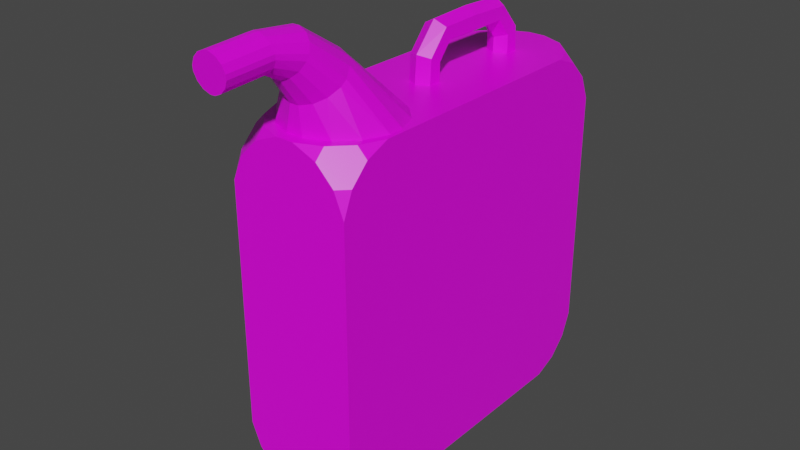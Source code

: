 # Source: gas.blend  (saved by Blender 2.80.75; exported with 4.5.12 LTS)
import bpy
from mathutils import Matrix  # noqa: F401  (used for matrix-valued properties, if any)

bpy.ops.wm.read_factory_settings(use_empty=True)
scene = bpy.context.scene
scene.name = 'Scene'

# ---- collections
col_collection = bpy.data.collections.new('Collection'); scene.collection.children.link(col_collection)

# ---- images (referenced by path relative to the original .blend; pixels are not part of the script)
import os
ASSET_DIR = os.environ.get("B2B_ASSET_DIR", "")  # directory of the original .blend (textures are referenced by path, not embedded)
HERE = os.path.dirname(os.path.abspath(__file__))  # packed textures are extracted next to this script under _unpacked/

def load_image(name, relpath, width, height, colorspace="sRGB"):
    """Load a texture the original file referenced (path relative to the .blend, or extracted next to this script)."""
    p = next((c for c in (os.path.join(HERE, relpath), os.path.join(ASSET_DIR, relpath)) if relpath and os.path.exists(c)), "")
    if p:
        img = bpy.data.images.load(p, check_existing=True)
        img.name = name
    else:  # same state as the original file: an image datablock whose file is absent (Cycles renders it pink)
        img = bpy.data.images.new(name, width, height)
        img.source = "FILE"
        img.filepath = "//" + (relpath or name)
    img.colorspace_settings.name = colorspace
    return img
img_pico8 = load_image('pico8', 'pico8.png', 1024, 1024, 'sRGB')

# ---- materials (node trees are filled in below, after node groups)
mat_material = bpy.data.materials.new('Material')
mat_material.alpha_threshold = 0.0
mat_material.use_transparent_shadow = False
mat_material.line_color = (0.0, 0.0, 0.0, 1.0)

# ---- material node trees
mat_material.use_nodes = True; mat_material.node_tree.nodes.clear()
_N = mat_material.node_tree.nodes; _L = mat_material.node_tree.links
n0 = _N.new('ShaderNodeOutputMaterial'); n0.name = 'Material Output'; n0.location = (300, 300)
n1 = _N.new('ShaderNodeBsdfPrincipled'); n1.name = 'Principled BSDF'; n1.location = (10, 300)
n1.distribution = 'GGX'
n1.subsurface_method = 'BURLEY'
n1.inputs[2].default_value = 0.4
n1.inputs[3].default_value = 1.45
n1.inputs[27].default_value = (0.0, 0.0, 0.0, 1.0)
n1.inputs[28].default_value = 1.0
n2 = _N.new('ShaderNodeTexImage'); n2.name = 'Image Texture'; n2.location = (-280, 280)
n2.image = img_pico8
n2.interpolation = 'Closest'
_L.new(n1.outputs[0], n0.inputs[0])
_L.new(n2.outputs[0], n1.inputs[0])
n0.is_active_output = True

# ---- world
world_world = bpy.data.worlds.new('World'); scene.world = world_world
world_world.use_nodes = True; world_world.node_tree.nodes.clear()
_N = world_world.node_tree.nodes; _L = world_world.node_tree.links
n0 = _N.new('ShaderNodeOutputWorld'); n0.name = 'World Output'; n0.location = (300, 300)
n1 = _N.new('ShaderNodeBackground'); n1.name = 'Background'; n1.location = (10, 300)
n1.inputs[0].default_value = (0.05088, 0.05088, 0.05088, 1.0)
_L.new(n1.outputs[0], n0.inputs[0])
n0.is_active_output = True
world_world.color = (0.05088, 0.05088, 0.05088)
world_world.use_sun_shadow = False
world_world.sun_shadow_jitter_overblur = 0.0

# ---- meshes
me_cube_002 = bpy.data.meshes.new('Cube.002')
me_cube_002.from_pydata([(-0.01487, -0.2845, -0.2961), (-0.05477, -0.2845, -0.2795), (-0.05477, -0.268, -0.2961), (-0.1013, -0.2845, -0.2097), (-0.1013, -0.268, -0.2496), (-0.08473, -0.2845, -0.2496), (-0.08473, -0.238, -0.2961), (-0.1013, -0.238, -0.2795), (-0.1013, -0.1981, -0.2961), (-0.01487, -0.2845, 0.2855), (-0.05477, -0.268, 0.2855), (-0.05477, -0.2845, 0.269), (-0.1013, -0.1981, 0.2855), (-0.1013, -0.238, 0.269), (-0.08473, -0.238, 0.2855), (-0.08473, -0.2845, 0.239), (-0.1013, -0.268, 0.239), (-0.1013, -0.2845, 0.1991), (-0.1013, 0.2107, -0.2961), (-0.1013, 0.2506, -0.2795), (-0.08473, 0.2506, -0.2961), (-0.1013, 0.2971, -0.2097), (-0.08473, 0.2971, -0.2496), (-0.1013, 0.2806, -0.2496), (-0.05477, 0.2806, -0.2961), (-0.05477, 0.2971, -0.2795), (-0.01487, 0.2971, -0.2961), (-0.01487, 0.2971, 0.2855), (-0.05477, 0.2971, 0.269), (-0.05477, 0.2806, 0.2855), (-0.1013, 0.2971, 0.1991), (-0.1013, 0.2806, 0.239), (-0.08473, 0.2971, 0.239), (-0.08473, 0.2506, 0.2855), (-0.1013, 0.2506, 0.269), (-0.1013, 0.2107, 0.2855), (0.1012, -0.1981, -0.2961), (0.1012, -0.238, -0.2795), (0.08469, -0.238, -0.2961), (0.1012, -0.2845, -0.2097), (0.08469, -0.2845, -0.2496), (0.1012, -0.268, -0.2496), (0.05473, -0.268, -0.2961), (0.05473, -0.2845, -0.2795), (0.01484, -0.2845, -0.2961), (0.01484, -0.2845, 0.2855), (0.05473, -0.2845, 0.269), (0.05473, -0.268, 0.2855), (0.1012, -0.2845, 0.1991), (0.1012, -0.268, 0.239), (0.08469, -0.2845, 0.239), (0.08469, -0.238, 0.2855), (0.1012, -0.238, 0.269), (0.1012, -0.1981, 0.2855), (0.01484, 0.2971, -0.2961), (0.05473, 0.2971, -0.2795), (0.05473, 0.2806, -0.2961), (0.1012, 0.2971, -0.2097), (0.1012, 0.2806, -0.2496), (0.08469, 0.2971, -0.2496), (0.08469, 0.2506, -0.2961), (0.1012, 0.2506, -0.2795), (0.1012, 0.2107, -0.2961), (0.1012, 0.2107, 0.2855), (0.1012, 0.2506, 0.269), (0.08469, 0.2506, 0.2855), (0.1012, 0.2971, 0.1991), (0.08469, 0.2971, 0.239), (0.1012, 0.2806, 0.239), (0.05473, 0.2806, 0.2855), (0.05473, 0.2971, 0.269), (0.01484, 0.2971, 0.2855), (-0.01391, -0.2656, 0.2855), (-0.05122, -0.2502, 0.2855), (-0.07924, -0.2222, 0.2855), (-0.09469, -0.1849, 0.2855), (-0.05122, -0.09437, 0.2855), (-0.01391, -0.07891, 0.2855), (-0.09469, -0.1597, 0.2855), (-0.07924, -0.1224, 0.2855), (0.05119, -0.2502, 0.2855), (0.01388, -0.2656, 0.2855), (0.09466, -0.1849, 0.2855), (0.0792, -0.2222, 0.2855), (0.0792, -0.1224, 0.2855), (0.09466, -0.1597, 0.2855), (0.01388, -0.07891, 0.2855), (0.05119, -0.09437, 0.2855), (-0.007342, -0.2635, 0.3274), (-0.02702, -0.2569, 0.3321), (-0.04179, -0.2448, 0.3407), (-0.04994, -0.2288, 0.3521), (-0.02702, -0.1899, 0.3798), (-0.007342, -0.1833, 0.3846), (-0.04994, -0.218, 0.3598), (-0.04179, -0.202, 0.3713), (0.02699, -0.2569, 0.3321), (0.007311, -0.2635, 0.3274), (0.04991, -0.2288, 0.3521), (0.04176, -0.2448, 0.3407), (0.04176, -0.202, 0.3713), (0.04991, -0.218, 0.3598), (0.007311, -0.1833, 0.3846), (0.02699, -0.1899, 0.3798), (-0.004938, -0.2925, 0.3682), (-0.01959, -0.2895, 0.3732), (-0.03069, -0.2838, 0.3824), (-0.03693, -0.2761, 0.3947), (-0.02044, -0.2571, 0.4248), (-0.005946, -0.2536, 0.43), (-0.03706, -0.2709, 0.4031), (-0.03123, -0.2631, 0.4154), (0.0204, -0.2888, 0.3735), (0.005915, -0.2923, 0.3683), (0.03703, -0.275, 0.3952), (0.0312, -0.2828, 0.3828), (0.03066, -0.2621, 0.4158), (0.0369, -0.2697, 0.4035), (0.004907, -0.2534, 0.43), (0.01956, -0.2564, 0.425), (-0.002934, -0.3179, 0.3822), (-0.01424, -0.3184, 0.3867), (-0.0228, -0.3191, 0.395), (-0.02761, -0.3201, 0.4062), (-0.01489, -0.3221, 0.4335), (-0.003712, -0.3224, 0.4383), (-0.02772, -0.3207, 0.4137), (-0.02322, -0.3215, 0.425), (0.01662, -0.3181, 0.3872), (0.005439, -0.3179, 0.3824), (0.02945, -0.3196, 0.407), (0.02494, -0.3187, 0.3957), (0.02453, -0.3211, 0.4257), (0.02934, -0.3202, 0.4146), (0.004662, -0.3223, 0.4385), (0.01597, -0.3218, 0.434), (-0.002433, -0.3974, 0.3782), (-0.01374, -0.3979, 0.3827), (-0.0223, -0.3986, 0.391), (-0.02711, -0.3996, 0.4022), (-0.01439, -0.4016, 0.4295), (-0.00321, -0.4019, 0.4343), (-0.02722, -0.4002, 0.4097), (-0.02272, -0.401, 0.421), (0.01712, -0.3976, 0.3832), (0.005941, -0.3974, 0.3784), (0.02995, -0.3991, 0.403), (0.02545, -0.3982, 0.3917), (0.02503, -0.4006, 0.4217), (0.02984, -0.3997, 0.4106), (0.005163, -0.4018, 0.4345), (0.01647, -0.4013, 0.43), (0.000422, 0.2181, 0.2816), (0.01985, 0.2069, 0.2816), (0.01985, 0.1844, 0.2816), (0.000422, 0.1732, 0.2816), (-0.01901, 0.1844, 0.2816), (-0.01901, 0.2069, 0.2816), (0.000422, 0.2146, 0.33), (0.01985, 0.2045, 0.3251), (0.01985, 0.1843, 0.3153), (0.000422, 0.1742, 0.3103), (-0.01901, 0.1843, 0.3153), (-0.01901, 0.2045, 0.3251), (0.000422, 0.1752, 0.3742), (0.01985, 0.1704, 0.3641), (0.01985, 0.1607, 0.3438), (0.000422, 0.1559, 0.3337), (-0.01901, 0.1607, 0.3438), (-0.01901, 0.1704, 0.3641), (0.000422, -0.01991, 0.2816), (0.000422, 0.09908, 0.3772), (0.01985, -0.008692, 0.2816), (0.01985, 0.09908, 0.3659), (0.01985, 0.01374, 0.2816), (0.01985, 0.09908, 0.3435), (0.000422, 0.02496, 0.2816), (0.000422, 0.09908, 0.3323), (-0.01901, 0.01374, 0.2816), (-0.01901, 0.09908, 0.3435), (-0.01901, -0.008692, 0.2816), (-0.01901, 0.09908, 0.3659), (0.000422, -0.0164, 0.33), (0.01985, -0.006311, 0.3251), (0.01985, 0.01386, 0.3153), (0.000422, 0.02395, 0.3103), (-0.01901, 0.01386, 0.3153), (-0.01901, -0.006311, 0.3251), (0.000422, 0.023, 0.3742), (0.01985, 0.02781, 0.3641), (0.01985, 0.03743, 0.3438), (0.000422, 0.04224, 0.3337), (-0.01901, 0.03743, 0.3438), (-0.01901, 0.02781, 0.3641)], [], [(8, 7, 4, 3, 17, 16, 13, 12, 35, 34, 31, 30, 21, 23, 19, 18), (47, 46, 50, 49, 52, 51), (20, 19, 23, 22, 25, 24), (11, 10, 14, 13, 16, 15), (29, 28, 32, 31, 34, 33), (44, 43, 40, 39, 48, 50, 46, 45, 9, 11, 15, 17, 3, 5, 1, 0), (29, 33, 79, 76), (26, 25, 22, 21, 30, 32, 28, 27, 71, 70, 67, 66, 57, 59, 55, 54), (38, 37, 41, 40, 43, 42), (62, 61, 58, 57, 66, 68, 64, 63, 53, 52, 49, 48, 39, 41, 37, 36), (56, 55, 59, 58, 61, 60), (65, 64, 68, 67, 70, 69), (2, 1, 5, 4, 7, 6), (0, 1, 2), (3, 4, 5), (6, 7, 8), (9, 10, 11), (12, 13, 14), (15, 16, 17), (18, 19, 20), (21, 22, 23), (24, 25, 26), (27, 28, 29), (30, 31, 32), (33, 34, 35), (36, 37, 38), (39, 40, 41), (42, 43, 44), (45, 46, 47), (48, 49, 50), (51, 52, 53), (54, 55, 56), (57, 58, 59), (60, 61, 62), (63, 64, 65), (66, 67, 68), (69, 70, 71), (18, 20, 24, 26, 54, 56, 60, 62, 36, 38, 42, 44, 0, 2, 6, 8), (81, 80, 96, 97), (47, 51, 83, 80), (69, 71, 86, 87), (10, 9, 72, 73), (33, 35, 78, 79), (9, 45, 81, 72), (63, 65, 84, 85), (14, 10, 73, 74), (12, 14, 74, 75), (27, 29, 76, 77), (53, 63, 85, 82), (65, 69, 87, 84), (51, 53, 82, 83), (71, 27, 77, 86), (35, 12, 75, 78), (45, 47, 80, 81), (94, 91, 107, 110), (84, 87, 103, 100), (83, 82, 98, 99), (86, 77, 93, 102), (85, 84, 100, 101), (76, 79, 95, 92), (87, 86, 102, 103), (73, 72, 88, 89), (80, 83, 99, 96), (72, 81, 97, 88), (75, 74, 90, 91), (78, 75, 91, 94), (77, 76, 92, 93), (74, 73, 89, 90), (79, 78, 94, 95), (82, 85, 101, 98), (108, 111, 127, 124), (93, 92, 108, 109), (90, 89, 105, 106), (95, 94, 110, 111), (98, 101, 117, 114), (97, 96, 112, 113), (100, 103, 119, 116), (99, 98, 114, 115), (102, 93, 109, 118), (101, 100, 116, 117), (92, 95, 111, 108), (103, 102, 118, 119), (89, 88, 104, 105), (96, 99, 115, 112), (88, 97, 113, 104), (91, 90, 106, 107), (129, 128, 144, 145), (119, 118, 134, 135), (105, 104, 120, 121), (112, 115, 131, 128), (104, 113, 129, 120), (107, 106, 122, 123), (110, 107, 123, 126), (109, 108, 124, 125), (106, 105, 121, 122), (111, 110, 126, 127), (114, 117, 133, 130), (113, 112, 128, 129), (116, 119, 135, 132), (115, 114, 130, 131), (118, 109, 125, 134), (117, 116, 132, 133), (149, 148, 151, 150, 141, 140, 143, 142, 139, 138, 137, 136, 145, 144, 147, 146), (132, 135, 151, 148), (131, 130, 146, 147), (134, 125, 141, 150), (133, 132, 148, 149), (124, 127, 143, 140), (135, 134, 150, 151), (121, 120, 136, 137), (128, 131, 147, 144), (120, 129, 145, 136), (123, 122, 138, 139), (126, 123, 139, 142), (125, 124, 140, 141), (122, 121, 137, 138), (127, 126, 142, 143), (130, 133, 149, 146), (164, 171, 173, 165), (165, 173, 175, 166), (166, 175, 177, 167), (167, 177, 179, 168), (168, 179, 181, 169), (169, 181, 171, 164), (157, 163, 158, 152), (156, 162, 163, 157), (155, 161, 162, 156), (154, 160, 161, 155), (153, 159, 160, 154), (152, 158, 159, 153), (163, 169, 164, 158), (162, 168, 169, 163), (161, 167, 168, 162), (160, 166, 167, 161), (159, 165, 166, 160), (158, 164, 165, 159), (188, 189, 173, 171), (189, 190, 175, 173), (190, 191, 177, 175), (191, 192, 179, 177), (192, 193, 181, 179), (193, 188, 171, 181), (180, 170, 182, 187), (178, 180, 187, 186), (176, 178, 186, 185), (174, 176, 185, 184), (172, 174, 184, 183), (170, 172, 183, 182), (187, 182, 188, 193), (186, 187, 193, 192), (185, 186, 192, 191), (184, 185, 191, 190), (183, 184, 190, 189), (182, 183, 189, 188)])
_uv = me_cube_002.uv_layers.new(name='UVMap')
_uv.uv.foreach_set('vector', [0.8719, 0.3434, 0.8719, 0.3434, 0.8719, 0.3434, 0.8719, 0.3434, 0.8719, 0.3434, 0.8719, 0.3434, 0.8719, 0.3434, 0.8719, 0.3434, 0.8719, 0.3434, 0.8719, 0.3434, 0.8719, 0.3434, 0.8719, 0.3434, 0.8719, 0.3434, 0.8719, 0.3434, 0.8719, 0.3434, 0.8719, 0.3434, 0.8719, 0.3434, 0.8719, 0.3434, 0.8719, 0.3434, 0.8719, 0.3434, 0.8719, 0.3434, 0.8719, 0.3434, 0.8719, 0.3434, 0.8719, 0.3434, 0.8719, 0.3434, 0.8719, 0.3434, 0.8719, 0.3434, 0.8719, 0.3434, 0.8719, 0.3434, 0.8719, 0.3434, 0.8719, 0.3434, 0.8719, 0.3434, 0.8719, 0.3434, 0.8719, 0.3434, 0.8719, 0.3434, 0.8719, 0.3434, 0.8719, 0.3434, 0.8719, 0.3434, 0.8719, 0.3434, 0.8719, 0.3434, 0.8719, 0.3434, 0.8719, 0.3434, 0.8719, 0.3434, 0.8719, 0.3434, 0.8719, 0.3434, 0.8719, 0.3434, 0.8719, 0.3434, 0.8719, 0.3434, 0.8719, 0.3434, 0.8719, 0.3434, 0.8719, 0.3434, 0.8719, 0.3434, 0.8719, 0.3434, 0.8719, 0.3434, 0.8719, 0.3434, 0.8719, 0.3434, 0.8719, 0.3434, 0.8719, 0.3434, 0.8719, 0.3434, 0.8719, 0.3434, 0.8719, 0.3434, 0.8719, 0.3434, 0.8719, 0.3434, 0.8719, 0.3434, 0.8719, 0.3434, 0.8719, 0.3434, 0.8719, 0.3434, 0.8719, 0.3434, 0.8719, 0.3434, 0.8719, 0.3434, 0.8719, 0.3434, 0.8719, 0.3434, 0.8719, 0.3434, 0.8719, 0.3434, 0.8719, 0.3434, 0.8719, 0.3434, 0.8719, 0.3434, 0.8719, 0.3434, 0.8719, 0.3434, 0.8719, 0.3434, 0.8719, 0.3434, 0.8719, 0.3434, 0.8719, 0.3434, 0.8719, 0.3434, 0.8719, 0.3434, 0.8719, 0.3434, 0.8719, 0.3434, 0.8719, 0.3434, 0.8719, 0.3434, 0.8719, 0.3434, 0.8719, 0.3434, 0.8719, 0.3434, 0.8719, 0.3434, 0.8719, 0.3434, 0.8719, 0.3434, 0.8719, 0.3434, 0.8719, 0.3434, 0.8719, 0.3434, 0.8719, 0.3434, 0.8719, 0.3434, 0.8719, 0.3434, 0.8719, 0.3434, 0.8719, 0.3434, 0.8719, 0.3434, 0.8719, 0.3434, 0.8719, 0.3434, 0.8719, 0.3434, 0.8719, 0.3434, 0.8719, 0.3434, 0.8719, 0.3434, 0.8719, 0.3434, 0.8719, 0.3434, 0.8719, 0.3434, 0.8719, 0.3434, 0.8719, 0.3434, 0.8719, 0.3434, 0.8719, 0.3434, 0.8719, 0.3434, 0.8719, 0.3434, 0.8719, 0.3434, 0.8719, 0.3434, 0.8719, 0.3434, 0.8719, 0.3434, 0.8719, 0.3434, 0.8719, 0.3434, 0.8719, 0.3434, 0.8719, 0.3434, 0.8719, 0.3434, 0.8719, 0.3434, 0.8719, 0.3434, 0.8719, 0.3434, 0.8719, 0.3434, 0.8719, 0.3434, 0.8719, 0.3434, 0.8719, 0.3434, 0.8719, 0.3434, 0.8719, 0.3434, 0.8719, 0.3434, 0.8719, 0.3434, 0.8719, 0.3434, 0.8719, 0.3434, 0.8719, 0.3434, 0.8719, 0.3434, 0.8719, 0.3434, 0.8719, 0.3434, 0.8719, 0.3434, 0.8719, 0.3434, 0.8719, 0.3434, 0.8719, 0.3434, 0.8719, 0.3434, 0.8719, 0.3434, 0.8719, 0.3434, 0.8719, 0.3434, 0.8719, 0.3434, 0.8719, 0.3434, 0.8719, 0.3434, 0.8719, 0.3434, 0.8719, 0.3434, 0.8719, 0.3434, 0.8719, 0.3434, 0.8719, 0.3434, 0.8719, 0.3434, 0.8719, 0.3434, 0.8719, 0.3434, 0.8719, 0.3434, 0.8719, 0.3434, 0.8719, 0.3434, 0.8719, 0.3434, 0.8719, 0.3434, 0.8719, 0.3434, 0.8719, 0.3434, 0.8719, 0.3434, 0.8719, 0.3434, 0.8719, 0.3434, 0.8719, 0.3434, 0.8719, 0.3434, 0.8719, 0.3434, 0.8719, 0.3434, 0.8719, 0.3434, 0.8719, 0.3434, 0.8719, 0.3434, 0.8719, 0.3434, 0.8719, 0.3434, 0.8719, 0.3434, 0.8719, 0.3434, 0.8719, 0.3434, 0.8719, 0.3434, 0.8719, 0.3434, 0.8719, 0.3434, 0.8719, 0.3434, 0.8719, 0.3434, 0.8719, 0.3434, 0.8719, 0.3434, 0.8719, 0.3434, 0.8719, 0.3434, 0.8719, 0.3434, 0.8719, 0.3434, 0.8719, 0.3434, 0.8719, 0.3434, 0.8719, 0.3434, 0.8719, 0.3434, 0.8719, 0.3434, 0.8719, 0.3434, 0.8719, 0.3434, 0.8719, 0.3434, 0.8719, 0.3434, 0.8719, 0.3434, 0.8719, 0.3434, 0.8719, 0.3434, 0.8719, 0.3434, 0.8719, 0.3434, 0.8719, 0.3434, 0.8719, 0.3434, 0.8719, 0.3434, 0.8719, 0.3434, 0.8719, 0.3434, 0.8719, 0.3434, 0.8719, 0.3434, 0.8719, 0.3434, 0.8719, 0.3434, 0.8719, 0.3434, 0.8719, 0.3434, 0.8719, 0.3434, 0.8719, 0.3434, 0.8719, 0.3434, 0.8719, 0.3434, 0.8719, 0.3434, 0.8719, 0.3434, 0.8719, 0.3434, 0.8719, 0.3434, 0.8719, 0.3434, 0.8719, 0.3434, 0.8719, 0.3434, 0.8719, 0.3434, 0.8719, 0.3434, 0.8719, 0.3434, 0.8719, 0.3434, 0.8719, 0.3434, 0.8719, 0.3434, 0.8719, 0.3434, 0.8719, 0.3434, 0.8719, 0.3434, 0.8719, 0.3434, 0.8719, 0.3434, 0.8719, 0.3434, 0.8719, 0.3434, 0.8719, 0.3434, 0.8719, 0.3434, 0.8719, 0.3434, 0.8719, 0.3434, 0.8719, 0.3434, 0.8719, 0.3434, 0.8719, 0.3434, 0.8719, 0.3434, 0.8719, 0.3434, 0.8719, 0.3434, 0.8719, 0.3434, 0.8719, 0.3434, 0.8719, 0.3434, 0.8719, 0.3434, 0.8719, 0.3434, 0.8719, 0.3434, 0.8719, 0.3434, 0.8719, 0.3434, 0.8719, 0.3434, 0.8719, 0.3434, 0.8719, 0.3434, 0.8719, 0.3434, 0.8719, 0.3434, 0.8719, 0.3434, 0.8719, 0.3434, 0.8719, 0.3434, 0.8719, 0.3434, 0.8719, 0.3434, 0.8719, 0.3434, 0.8719, 0.3434, 0.8719, 0.3434, 0.8719, 0.3434, 0.8719, 0.3434, 0.8719, 0.3434, 0.8719, 0.3434, 0.8719, 0.3434, 0.8719, 0.3434, 0.8719, 0.3434, 0.8719, 0.3434, 0.8719, 0.3434, 0.8719, 0.3434, 0.8719, 0.3434, 0.8719, 0.3434, 0.8719, 0.3434, 0.8719, 0.3434, 0.8719, 0.3434, 0.8719, 0.3434, 0.8719, 0.3434, 0.8719, 0.3434, 0.8719, 0.3434, 0.8719, 0.3434, 0.8719, 0.3434, 0.8719, 0.3434, 0.8719, 0.3434, 0.8719, 0.3434, 0.8719, 0.3434, 0.8719, 0.3434, 0.8719, 0.3434, 0.8719, 0.3434, 0.8719, 0.3434, 0.8719, 0.3434, 0.8719, 0.3434, 0.8719, 0.3434, 0.8719, 0.3434, 0.8719, 0.3434, 0.8719, 0.3434, 0.8719, 0.3434, 0.8719, 0.3434, 0.8719, 0.3434, 0.8719, 0.3434, 0.8719, 0.3434, 0.8719, 0.3434, 0.8719, 0.3434, 0.8719, 0.3434, 0.8719, 0.3434, 0.8719, 0.3434, 0.8719, 0.3434, 0.8719, 0.3434, 0.8719, 0.3434, 0.8719, 0.3434, 0.8719, 0.3434, 0.8719, 0.3434, 0.8719, 0.3434, 0.8719, 0.3434, 0.8719, 0.3434, 0.8719, 0.3434, 0.8719, 0.3434, 0.8719, 0.3434, 0.8719, 0.3434, 0.8719, 0.3434, 0.8719, 0.3434, 0.8719, 0.3434, 0.8719, 0.3434, 0.8719, 0.3434, 0.8719, 0.3434, 0.8719, 0.3434, 0.8719, 0.3434, 0.8719, 0.3434, 0.8719, 0.3434, 0.8719, 0.3434, 0.8719, 0.3434, 0.8719, 0.3434, 0.8719, 0.3434, 0.8719, 0.3434, 0.8719, 0.3434, 0.8719, 0.3434, 0.8719, 0.3434, 0.8719, 0.3434, 0.8719, 0.3434, 0.8719, 0.3434, 0.8719, 0.3434, 0.8719, 0.3434, 0.8719, 0.3434, 0.8719, 0.3434, 0.8719, 0.3434, 0.8719, 0.3434, 0.8719, 0.3434, 0.8719, 0.3434, 0.8719, 0.3434, 0.8719, 0.3434, 0.8719, 0.3434, 0.8719, 0.3434, 0.8719, 0.3434, 0.8719, 0.3434, 0.8719, 0.3434, 0.8719, 0.3434, 0.8719, 0.3434, 0.8719, 0.3434, 0.8719, 0.3434, 0.8719, 0.3434, 0.8719, 0.3434, 0.8719, 0.3434, 0.8719, 0.3434, 0.8719, 0.3434, 0.8719, 0.3434, 0.8719, 0.3434, 0.8719, 0.3434, 0.8719, 0.3434, 0.8719, 0.3434, 0.8719, 0.3434, 0.8719, 0.3434, 0.8719, 0.3434, 0.8719, 0.3434, 0.8719, 0.3434, 0.8719, 0.3434, 0.8719, 0.3434, 0.8719, 0.3434, 0.8719, 0.3434, 0.8719, 0.3434, 0.8719, 0.3434, 0.8719, 0.3434, 0.8719, 0.3434, 0.8719, 0.3434, 0.8719, 0.3434, 0.8719, 0.3434, 0.8719, 0.3434, 0.8719, 0.3434, 0.8719, 0.3434, 0.8719, 0.3434, 0.8719, 0.3434, 0.8719, 0.3434, 0.8719, 0.3434, 0.8719, 0.3434, 0.8719, 0.3434, 0.8719, 0.3434, 0.8719, 0.3434, 0.8719, 0.3434, 0.8719, 0.3434, 0.8719, 0.3434, 0.8719, 0.3434, 0.8719, 0.3434, 0.8719, 0.3434, 0.8719, 0.3434, 0.8719, 0.3434, 0.8719, 0.3434, 0.8719, 0.3434, 0.8719, 0.3434, 0.8719, 0.3434, 0.8719, 0.3434, 0.8719, 0.3434, 0.8719, 0.3434, 0.8719, 0.3434, 0.8719, 0.3434, 0.8719, 0.3434, 0.8719, 0.3434, 0.8719, 0.3434, 0.8719, 0.3434, 0.8719, 0.3434, 0.8719, 0.3434, 0.8719, 0.3434, 0.8719, 0.3434, 0.8719, 0.3434, 0.8719, 0.3434, 0.8719, 0.3434, 0.8719, 0.3434, 0.8719, 0.3434, 0.8719, 0.3434, 0.8719, 0.3434, 0.8719, 0.3434, 0.8719, 0.3434, 0.8719, 0.3434, 0.8719, 0.3434, 0.8719, 0.3434, 0.8719, 0.3434, 0.8719, 0.3434, 0.8719, 0.3434, 0.8719, 0.3434, 0.8719, 0.3434, 0.8719, 0.3434, 0.8719, 0.3434, 0.8719, 0.3434, 0.8719, 0.3434, 0.8719, 0.3434, 0.8719, 0.3434, 0.8719, 0.3434, 0.8719, 0.3434, 0.8719, 0.3434, 0.8719, 0.3434, 0.8719, 0.3434, 0.8719, 0.3434, 0.8719, 0.3434, 0.8719, 0.3434, 0.8719, 0.3434, 0.8719, 0.3434, 0.8719, 0.3434, 0.8719, 0.3434, 0.8719, 0.3434, 0.8719, 0.3434, 0.8719, 0.3434, 0.8719, 0.3434, 0.8719, 0.3434, 0.8719, 0.3434, 0.8719, 0.3434, 0.8719, 0.3434, 0.8719, 0.3434, 0.8719, 0.3434, 0.8719, 0.3434, 0.8719, 0.3434, 0.8719, 0.3434, 0.8719, 0.3434, 0.8719, 0.3434, 0.8719, 0.3434, 0.8719, 0.3434, 0.8719, 0.3434, 0.8719, 0.3434, 0.8719, 0.3434, 0.8719, 0.3434, 0.8719, 0.3434, 0.8719, 0.3434, 0.8719, 0.3434, 0.8719, 0.3434, 0.8719, 0.3434, 0.8719, 0.3434, 0.8719, 0.3434, 0.8719, 0.3434, 0.8719, 0.3434, 0.8719, 0.3434, 0.8719, 0.3434, 0.8719, 0.3434, 0.8719, 0.3434, 0.8719, 0.3434, 0.8719, 0.3434, 0.8719, 0.3434, 0.8719, 0.3434, 0.8719, 0.3434, 0.8719, 0.3434, 0.8719, 0.3434, 0.8719, 0.3434, 0.8719, 0.3434, 0.8719, 0.3434, 0.8719, 0.3434, 0.8719, 0.3434, 0.8719, 0.3434, 0.8719, 0.3434, 0.8719, 0.3434, 0.8719, 0.3434, 0.8719, 0.3434, 0.8719, 0.3434, 0.8719, 0.3434, 0.8719, 0.3434, 0.8719, 0.3434, 0.8719, 0.3434, 0.8719, 0.3434, 0.8719, 0.3434, 0.8719, 0.3434, 0.8719, 0.3434, 0.8719, 0.3434, 0.8719, 0.3434, 0.8719, 0.3434, 0.8719, 0.3434, 0.8719, 0.3434, 0.8719, 0.3434, 0.8719, 0.3434, 0.8719, 0.3434, 0.8719, 0.3434, 0.8719, 0.3434, 0.8719, 0.3434, 0.8719, 0.3434, 0.8719, 0.3434, 0.8719, 0.3434, 0.8719, 0.3434, 0.8719, 0.3434, 0.8719, 0.3434, 0.8719, 0.3434, 0.8719, 0.3434, 0.8719, 0.3434, 0.8719, 0.3434, 0.8719, 0.3434, 0.8719, 0.3434, 0.8719, 0.3434, 0.8719, 0.3434, 0.8719, 0.3434, 0.8719, 0.3434, 0.8719, 0.3434, 0.8719, 0.3434, 0.8719, 0.3434, 0.8719, 0.3434, 0.8719, 0.3434, 0.8719, 0.3434, 0.8719, 0.3434, 0.8719, 0.3434, 0.8719, 0.3434, 0.8719, 0.3434, 0.8719, 0.3434, 0.8719, 0.3434, 0.8719, 0.3434, 0.8719, 0.3434, 0.8719, 0.3434, 0.8719, 0.3434, 0.8719, 0.3434, 0.8719, 0.3434, 0.8719, 0.3434, 0.8719, 0.3434, 0.8719, 0.3434, 0.8719, 0.3434, 0.8719, 0.3434, 0.8719, 0.3434, 0.8719, 0.3434, 0.8719, 0.3434, 0.8719, 0.3434, 0.8719, 0.3434, 0.8719, 0.3434, 0.8719, 0.3434, 0.8719, 0.3434, 0.8719, 0.3434, 0.8719, 0.3434, 0.8719, 0.3434, 0.8719, 0.3434, 0.8719, 0.3434, 0.8719, 0.3434, 0.8719, 0.3434, 0.8719, 0.3434, 0.8719, 0.3434, 0.8719, 0.3434, 0.8719, 0.3434, 0.8719, 0.3434, 0.8719, 0.3434, 0.8719, 0.3434, 0.8719, 0.3434, 0.8719, 0.3434, 0.8719, 0.3434, 0.8719, 0.3434, 0.8719, 0.3434, 0.8719, 0.3434, 0.8719, 0.3434, 0.8719, 0.3434, 0.8719, 0.3434, 0.8719, 0.3434, 0.8719, 0.3434, 0.8719, 0.3434, 0.8719, 0.3434, 0.8719, 0.3434, 0.8719, 0.3434, 0.8719, 0.3434, 0.8719, 0.3434, 0.8719, 0.3434, 0.8719, 0.3434, 0.8719, 0.3434, 0.8719, 0.3434, 0.8719, 0.3434, 0.8719, 0.3434, 0.8719, 0.3434, 0.8719, 0.3434, 0.8719, 0.3434, 0.8719, 0.3434, 0.8719, 0.3434, 0.8719, 0.3434, 0.8719, 0.3434, 0.8719, 0.3434, 0.8719, 0.3434, 0.8719, 0.3434, 0.8719, 0.3434, 0.8719, 0.3434, 0.8719, 0.3434, 0.8719, 0.3434, 0.8719, 0.3434, 0.8719, 0.3434, 0.8719, 0.3434, 0.8719, 0.3434, 0.8719, 0.3434, 0.8719, 0.3434, 0.8719, 0.3434, 0.8719, 0.3434, 0.8719, 0.3434, 0.8719, 0.3434, 0.8719, 0.3434, 0.8719, 0.3434, 0.8719, 0.3434, 0.8719, 0.3434, 0.8719, 0.3434, 0.8719, 0.3434, 0.8719, 0.3434, 0.8719, 0.3434, 0.8719, 0.3434, 0.8719, 0.3434, 0.8719, 0.3434, 0.8719, 0.3434, 0.8719, 0.3434, 0.8719, 0.3434, 0.8719, 0.3434, 0.8719, 0.3434, 0.8719, 0.3434, 0.8719, 0.3434, 0.8719, 0.3434, 0.8719, 0.3434, 0.8719, 0.3434, 0.8719, 0.3434, 0.8719, 0.3434, 0.8719, 0.3434, 0.8719, 0.3434, 0.8719, 0.3434, 0.8719, 0.3434, 0.8719, 0.3434, 0.8719, 0.3434])
me_cube_002.materials.append(mat_material)
me_cube_002.use_remesh_preserve_volume = False
me_cube_002.use_remesh_preserve_attributes = False
me_cube_002.use_mirror_vertex_groups = False
me_cube_002.update()

# ---- objects
ob_cube = bpy.data.objects.new('Cube', me_cube_002)

# ---- transforms, parenting, visibility, modifiers, constraints
ob_cube.location = (-0.09132, -0.0008748, 0.3058)
ob_cube.lineart.crease_threshold = 0.0

# ---- collection membership
col_collection.objects.link(ob_cube)

# ---- scene / render settings (as saved in the file)
scene.frame_start = 1; scene.frame_end = 250; scene.frame_set(1)
scene.render.engine = 'BLENDER_EEVEE_NEXT'
scene.cycles.use_denoising = False
scene.cycles.samples = 128
scene.cycles.sampling_pattern = 'TABULATED_SOBOL'
scene.cycles.use_adaptive_sampling = False
scene.cycles.use_light_tree = False
scene.view_settings.view_transform = 'Filmic'
bpy.context.view_layer.update()

# ---- added for rendering (the .blend has no active camera and no usable light): camera, sun
cam_auto = bpy.data.cameras.new('AutoCamera')
cam_auto.lens = 50.0
cam_auto.sensor_width = 36.0
cam_auto.clip_end = 1000.0
ob_auto_camera = bpy.data.objects.new('AutoCamera', cam_auto)
scene.collection.objects.link(ob_auto_camera)
ob_auto_camera.location = (0.865316, -1.20126, 1.14228)
ob_auto_camera.rotation_euler = (1.09748, -7.21219e-08, 0.694738)
scene.camera = ob_auto_camera
light_auto_sun = bpy.data.lights.new('AutoSun', 'SUN')
light_auto_sun.energy = 3.0
light_auto_sun.angle = 0.0523599
ob_auto_sun = bpy.data.objects.new('AutoSun', light_auto_sun)
scene.collection.objects.link(ob_auto_sun)
ob_auto_sun.rotation_euler = (0.872665, 0.174533, 0.523599)
bpy.context.view_layer.update()
